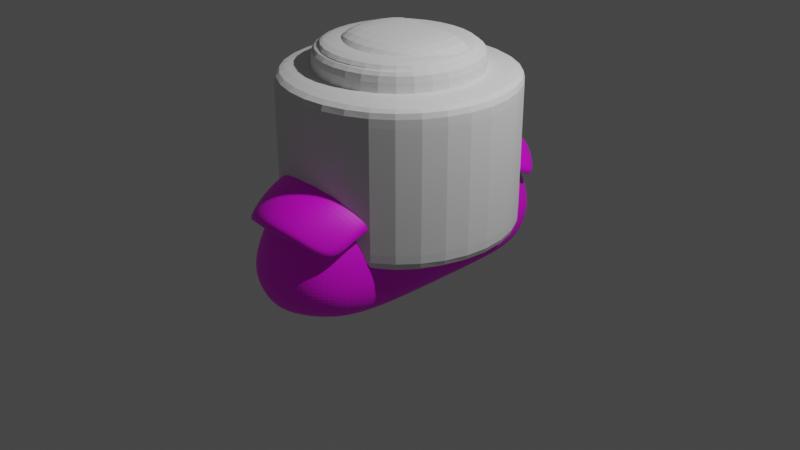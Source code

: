 # Source: SushiSet.blend  (saved by Blender 3.3.6; exported with 4.5.12 LTS)
import bpy
from mathutils import Matrix  # noqa: F401  (used for matrix-valued properties, if any)

bpy.ops.wm.read_factory_settings(use_empty=True)
scene = bpy.context.scene
scene.name = 'Scene'

# ---- collections
col_collection = bpy.data.collections.new('Collection'); scene.collection.children.link(col_collection)
col_nigiri = bpy.data.collections.new('Nigiri'); scene.collection.children.link(col_nigiri)
col_hosomaki = bpy.data.collections.new('Hosomaki'); scene.collection.children.link(col_hosomaki)
col_uramaki = bpy.data.collections.new('Uramaki'); scene.collection.children.link(col_uramaki)

# ---- images (referenced by path relative to the original .blend; pixels are not part of the script)
import os
ASSET_DIR = os.environ.get("B2B_ASSET_DIR", "")  # directory of the original .blend (textures are referenced by path, not embedded)
HERE = os.path.dirname(os.path.abspath(__file__))  # packed textures are extracted next to this script under _unpacked/

def load_image(name, relpath, width, height, colorspace="sRGB"):
    """Load a texture the original file referenced (path relative to the .blend, or extracted next to this script)."""
    p = next((c for c in (os.path.join(HERE, relpath), os.path.join(ASSET_DIR, relpath)) if relpath and os.path.exists(c)), "")
    if p:
        img = bpy.data.images.load(p, check_existing=True)
        img.name = name
    else:  # same state as the original file: an image datablock whose file is absent (Cycles renders it pink)
        img = bpy.data.images.new(name, width, height)
        img.source = "FILE"
        img.filepath = "//" + (relpath or name)
    img.colorspace_settings.name = colorspace
    return img
img_salmon = load_image('Salmon', 'Salmon.png', 1024, 1024, 'sRGB')

# ---- materials (node trees are filled in below, after node groups)
mat_checker = bpy.data.materials.new('Checker')
mat_checker.alpha_threshold = 0.0
mat_checker.use_transparent_shadow = False
mat_checker.roughness = 0.5
mat_checker.line_color = (0.0, 0.0, 0.0, 1.0)

# ---- material node trees
mat_checker.use_nodes = True; mat_checker.node_tree.nodes.clear()
_N = mat_checker.node_tree.nodes; _L = mat_checker.node_tree.links
n0 = _N.new('ShaderNodeBsdfPrincipled'); n0.name = 'Principled BSDF'; n0.location = (10, 300)
n0.distribution = 'GGX'
n0.subsurface_method = 'RANDOM_WALK_SKIN'
n0.inputs[3].default_value = 1.45
n0.inputs[27].default_value = (0.0, 0.0, 0.0, 1.0)
n0.inputs[28].default_value = 1.0
n1 = _N.new('ShaderNodeTexImage'); n1.name = 'Image Texture'; n1.location = (-498, 214)
n1.image = img_salmon
n2 = _N.new('ShaderNodeOutputMaterial'); n2.name = 'Material Output'; n2.location = (282, 325)
_L.new(n0.outputs[0], n2.inputs[0])
_L.new(n1.outputs[0], n0.inputs[0])
n2.is_active_output = True

# ---- world
world_world = bpy.data.worlds.new('World'); scene.world = world_world
world_world.use_nodes = True; world_world.node_tree.nodes.clear()
_N = world_world.node_tree.nodes; _L = world_world.node_tree.links
n0 = _N.new('ShaderNodeOutputWorld'); n0.name = 'World Output'; n0.location = (300, 300)
n1 = _N.new('ShaderNodeBackground'); n1.name = 'Background'; n1.location = (10, 300)
n1.inputs[0].default_value = (0.05088, 0.05088, 0.05088, 1.0)
_L.new(n1.outputs[0], n0.inputs[0])
n0.is_active_output = True
world_world.color = (0.05088, 0.05088, 0.05088)
world_world.use_sun_shadow = False
world_world.sun_shadow_jitter_overblur = 0.0

# ---- cameras
cam_camera = bpy.data.cameras.new('Camera')
cam_camera.clip_end = 100.0
cam_camera.ortho_scale = 7.314

# ---- lights
light_light = bpy.data.lights.new('Light', 'POINT')
light_light.transmission_factor = 0.0
light_light.energy = 1000.0
light_light.shadow_soft_size = 0.1
light_light.shadow_maximum_resolution = 0.006
light_light.use_absolute_resolution = True

# ---- meshes
me_cube = bpy.data.meshes.new('Cube')
me_cube.from_pydata([(0.4918, -1.092, 0.4291), (0.4774, -1.06, -0.4929), (-0.4918, -1.092, 0.4291), (-0.4774, -1.06, -0.4929), (-0.5415, 0.0, -0.4922), (-0.5302, -0.721, -0.5002), (-0.5559, -1.256, -0.4162), (-0.5976, -1.364, -0.178), (-0.5631, -1.273, 0.156), (0.5631, -1.273, 0.156), (0.5976, -1.364, -0.178), (0.5559, -1.256, -0.4162), (0.2955, -1.296, 0.5528), (-1.861e-09, -1.396, 0.609), (-0.2955, -1.296, 0.5528), (0.5819, 0.0, 0.5837), (0.5582, -0.759, 0.5442), (-0.2879, -1.263, -0.5201), (-9.105e-10, -1.366, -0.5338), (0.2879, -1.263, -0.5201), (-0.5582, -0.759, 0.5442), (-0.5862, 0.0, 0.5837), (0.5302, -0.721, -0.5002), (0.5372, 0.0, -0.4922), (0.3225, 0.0, 0.7629), (-0.002124, 0.0, 0.825), (-0.3267, 0.0, 0.7629), (0.3122, -0.8199, 0.7192), (-1.109e-08, -0.8683, 0.7754), (-0.3122, -0.8199, 0.7192), (0.3117, -1.493, -0.4196), (0.3316, -1.645, -0.1391), (0.3148, -1.508, 0.2287), (-1.018e-08, -1.642, -0.4229), (1.3e-08, -1.679, -0.1346), (9.309e-09, -1.652, 0.2756), (-0.3117, -1.493, -0.4196), (-0.3316, -1.645, -0.1391), (-0.3148, -1.508, 0.2287), (-0.6788, -0.7732, -0.404), (-0.7366, -0.8243, -0.1545), (-0.6972, -0.7942, 0.2056), (-0.6967, 0.0, -0.3923), (-0.7587, 0.0, -0.1358), (-0.729, 0.0, 0.2459), (-0.2969, 0.0, -0.5357), (-0.002124, 0.0, -0.5503), (0.2926, 0.0, -0.5357), (-0.294, -0.772, -0.5434), (1.391e-08, -0.8169, -0.5593), (0.294, -0.772, -0.5434), (0.6925, 0.0, -0.3923), (0.7545, 0.0, -0.1358), (0.7248, 0.0, 0.2459), (0.6788, -0.7732, -0.404), (0.7366, -0.8243, -0.1545), (0.6972, -0.7942, 0.2056), (0.4918, 1.092, 0.4291), (0.4774, 1.06, -0.4929), (-0.4918, 1.092, 0.4291), (-0.4774, 1.06, -0.4929), (-0.5302, 0.721, -0.5002), (-0.5559, 1.256, -0.4162), (-0.5976, 1.364, -0.178), (-0.5631, 1.273, 0.156), (0.5631, 1.273, 0.156), (0.5976, 1.364, -0.178), (0.5559, 1.256, -0.4162), (0.2955, 1.296, 0.5528), (-1.861e-09, 1.396, 0.609), (-0.2955, 1.296, 0.5528), (0.5582, 0.759, 0.5442), (-0.2879, 1.263, -0.5201), (-9.105e-10, 1.366, -0.5338), (0.2879, 1.263, -0.5201), (-0.5582, 0.759, 0.5442), (0.5302, 0.721, -0.5002), (0.3122, 0.8199, 0.7192), (-1.109e-08, 0.8683, 0.7754), (-0.3122, 0.8199, 0.7192), (0.3117, 1.493, -0.4196), (0.3316, 1.645, -0.1391), (0.3148, 1.508, 0.2287), (-1.018e-08, 1.642, -0.4229), (1.3e-08, 1.679, -0.1346), (9.309e-09, 1.652, 0.2756), (-0.3117, 1.493, -0.4196), (-0.3316, 1.645, -0.1391), (-0.3148, 1.508, 0.2287), (-0.6788, 0.7732, -0.404), (-0.7366, 0.8243, -0.1545), (-0.6972, 0.7942, 0.2056), (-0.294, 0.772, -0.5434), (1.391e-08, 0.8169, -0.5593), (0.294, 0.772, -0.5434), (0.6788, 0.7732, -0.404), (0.7366, 0.8243, -0.1545), (0.6972, 0.7942, 0.2056)], [], [(24, 25, 28, 27), (25, 26, 29, 28), (26, 21, 20, 29), (29, 20, 2, 14), (28, 29, 14, 13), (27, 28, 13, 12), (16, 27, 12, 0), (15, 24, 27, 16), (30, 31, 34, 33), (31, 32, 35, 34), (33, 34, 37, 36), (34, 35, 38, 37), (1, 11, 30, 19), (11, 10, 31, 30), (10, 9, 32, 31), (9, 0, 12, 32), (32, 12, 13, 35), (35, 13, 14, 38), (38, 14, 2, 8), (37, 38, 8, 7), (36, 37, 7, 6), (17, 36, 6, 3), (18, 33, 36, 17), (19, 30, 33, 18), (39, 40, 43, 42), (40, 41, 44, 43), (3, 6, 39, 5), (6, 7, 40, 39), (7, 8, 41, 40), (8, 2, 20, 41), (41, 20, 21, 44), (5, 39, 42, 4), (45, 46, 49, 48), (46, 47, 50, 49), (47, 23, 22, 50), (50, 22, 1, 19), (49, 50, 19, 18), (48, 49, 18, 17), (5, 48, 17, 3), (4, 45, 48, 5), (51, 52, 55, 54), (52, 53, 56, 55), (53, 15, 16, 56), (56, 16, 0, 9), (55, 56, 9, 10), (54, 55, 10, 11), (22, 54, 11, 1), (23, 51, 54, 22), (24, 77, 78, 25), (25, 78, 79, 26), (26, 79, 75, 21), (79, 70, 59, 75), (78, 69, 70, 79), (77, 68, 69, 78), (71, 57, 68, 77), (15, 71, 77, 24), (80, 83, 84, 81), (81, 84, 85, 82), (83, 86, 87, 84), (84, 87, 88, 85), (58, 74, 80, 67), (67, 80, 81, 66), (66, 81, 82, 65), (65, 82, 68, 57), (82, 85, 69, 68), (85, 88, 70, 69), (88, 64, 59, 70), (87, 63, 64, 88), (86, 62, 63, 87), (72, 60, 62, 86), (73, 72, 86, 83), (74, 73, 83, 80), (89, 42, 43, 90), (90, 43, 44, 91), (60, 61, 89, 62), (62, 89, 90, 63), (63, 90, 91, 64), (64, 91, 75, 59), (91, 44, 21, 75), (61, 4, 42, 89), (45, 92, 93, 46), (46, 93, 94, 47), (47, 94, 76, 23), (94, 74, 58, 76), (93, 73, 74, 94), (92, 72, 73, 93), (61, 60, 72, 92), (4, 61, 92, 45), (51, 95, 96, 52), (52, 96, 97, 53), (53, 97, 71, 15), (97, 65, 57, 71), (96, 66, 65, 97), (95, 67, 66, 96), (76, 58, 67, 95), (23, 76, 95, 51)])
_uv = me_cube.uv_layers.new(name='UVMap')
_uv.uv.foreach_set('vector', [0.6875, 0.625, 0.75, 0.625, 0.75, 0.6875, 0.6875, 0.6875, 0.75, 0.625, 0.8125, 0.625, 0.8125, 0.6875, 0.75, 0.6875, 0.8125, 0.625, 0.875, 0.625, 0.875, 0.6875, 0.8125, 0.6875, 0.8125, 0.6875, 0.875, 0.6875, 0.875, 0.75, 0.8125, 0.75, 0.75, 0.6875, 0.8125, 0.6875, 0.8125, 0.75, 0.75, 0.75, 0.6875, 0.6875, 0.75, 0.6875, 0.75, 0.75, 0.6875, 0.75, 0.625, 0.6875, 0.6875, 0.6875, 0.6875, 0.75, 0.625, 0.75, 0.625, 0.625, 0.6875, 0.625, 0.6875, 0.6875, 0.625, 0.6875, 0.4375, 0.8125, 0.5, 0.8125, 0.5, 0.875, 0.4375, 0.875, 0.5, 0.8125, 0.5625, 0.8125, 0.5625, 0.875, 0.5, 0.875, 0.4375, 0.875, 0.5, 0.875, 0.5, 0.9375, 0.4375, 0.9375, 0.5, 0.875, 0.5625, 0.875, 0.5625, 0.9375, 0.5, 0.9375, 0.375, 0.75, 0.4375, 0.75, 0.4375, 0.8125, 0.375, 0.8125, 0.4375, 0.75, 0.5, 0.75, 0.5, 0.8125, 0.4375, 0.8125, 0.5, 0.75, 0.5625, 0.75, 0.5625, 0.8125, 0.5, 0.8125, 0.5625, 0.75, 0.625, 0.75, 0.625, 0.8125, 0.5625, 0.8125, 0.5625, 0.8125, 0.625, 0.8125, 0.625, 0.875, 0.5625, 0.875, 0.5625, 0.875, 0.625, 0.875, 0.625, 0.9375, 0.5625, 0.9375, 0.5625, 0.9375, 0.625, 0.9375, 0.625, 1.0, 0.5625, 1.0, 0.5, 0.9375, 0.5625, 0.9375, 0.5625, 1.0, 0.5, 1.0, 0.4375, 0.9375, 0.5, 0.9375, 0.5, 1.0, 0.4375, 1.0, 0.375, 0.9375, 0.4375, 0.9375, 0.4375, 1.0, 0.375, 1.0, 0.375, 0.875, 0.4375, 0.875, 0.4375, 0.9375, 0.375, 0.9375, 0.375, 0.8125, 0.4375, 0.8125, 0.4375, 0.875, 0.375, 0.875, 0.4375, 0.0625, 0.5, 0.0625, 0.5, 0.125, 0.4375, 0.125, 0.5, 0.0625, 0.5625, 0.0625, 0.5625, 0.125, 0.5, 0.125, 0.375, 0.0, 0.4375, 0.0, 0.4375, 0.0625, 0.375, 0.0625, 0.4375, 0.0, 0.5, 0.0, 0.5, 0.0625, 0.4375, 0.0625, 0.5, 0.0, 0.5625, 0.0, 0.5625, 0.0625, 0.5, 0.0625, 0.5625, 0.0, 0.625, 0.0, 0.625, 0.0625, 0.5625, 0.0625, 0.5625, 0.0625, 0.625, 0.0625, 0.625, 0.125, 0.5625, 0.125, 0.375, 0.0625, 0.4375, 0.0625, 0.4375, 0.125, 0.375, 0.125, 0.1875, 0.625, 0.25, 0.625, 0.25, 0.6875, 0.1875, 0.6875, 0.25, 0.625, 0.3125, 0.625, 0.3125, 0.6875, 0.25, 0.6875, 0.3125, 0.625, 0.375, 0.625, 0.375, 0.6875, 0.3125, 0.6875, 0.3125, 0.6875, 0.375, 0.6875, 0.375, 0.75, 0.3125, 0.75, 0.25, 0.6875, 0.3125, 0.6875, 0.3125, 0.75, 0.25, 0.75, 0.1875, 0.6875, 0.25, 0.6875, 0.25, 0.75, 0.1875, 0.75, 0.125, 0.6875, 0.1875, 0.6875, 0.1875, 0.75, 0.125, 0.75, 0.125, 0.625, 0.1875, 0.625, 0.1875, 0.6875, 0.125, 0.6875, 0.4375, 0.625, 0.5, 0.625, 0.5, 0.6875, 0.4375, 0.6875, 0.5, 0.625, 0.5625, 0.625, 0.5625, 0.6875, 0.5, 0.6875, 0.5625, 0.625, 0.625, 0.625, 0.625, 0.6875, 0.5625, 0.6875, 0.5625, 0.6875, 0.625, 0.6875, 0.625, 0.75, 0.5625, 0.75, 0.5, 0.6875, 0.5625, 0.6875, 0.5625, 0.75, 0.5, 0.75, 0.4375, 0.6875, 0.5, 0.6875, 0.5, 0.75, 0.4375, 0.75, 0.375, 0.6875, 0.4375, 0.6875, 0.4375, 0.75, 0.375, 0.75, 0.375, 0.625, 0.4375, 0.625, 0.4375, 0.6875, 0.375, 0.6875, 0.6875, 0.625, 0.6875, 0.6875, 0.75, 0.6875, 0.75, 0.625, 0.75, 0.625, 0.75, 0.6875, 0.8125, 0.6875, 0.8125, 0.625, 0.8125, 0.625, 0.8125, 0.6875, 0.875, 0.6875, 0.875, 0.625, 0.8125, 0.6875, 0.8125, 0.75, 0.875, 0.75, 0.875, 0.6875, 0.75, 0.6875, 0.75, 0.75, 0.8125, 0.75, 0.8125, 0.6875, 0.6875, 0.6875, 0.6875, 0.75, 0.75, 0.75, 0.75, 0.6875, 0.625, 0.6875, 0.625, 0.75, 0.6875, 0.75, 0.6875, 0.6875, 0.625, 0.625, 0.625, 0.6875, 0.6875, 0.6875, 0.6875, 0.625, 0.4375, 0.8125, 0.4375, 0.875, 0.5, 0.875, 0.5, 0.8125, 0.5, 0.8125, 0.5, 0.875, 0.5625, 0.875, 0.5625, 0.8125, 0.4375, 0.875, 0.4375, 0.9375, 0.5, 0.9375, 0.5, 0.875, 0.5, 0.875, 0.5, 0.9375, 0.5625, 0.9375, 0.5625, 0.875, 0.375, 0.75, 0.375, 0.8125, 0.4375, 0.8125, 0.4375, 0.75, 0.4375, 0.75, 0.4375, 0.8125, 0.5, 0.8125, 0.5, 0.75, 0.5, 0.75, 0.5, 0.8125, 0.5625, 0.8125, 0.5625, 0.75, 0.5625, 0.75, 0.5625, 0.8125, 0.625, 0.8125, 0.625, 0.75, 0.5625, 0.8125, 0.5625, 0.875, 0.625, 0.875, 0.625, 0.8125, 0.5625, 0.875, 0.5625, 0.9375, 0.625, 0.9375, 0.625, 0.875, 0.5625, 0.9375, 0.5625, 1.0, 0.625, 1.0, 0.625, 0.9375, 0.5, 0.9375, 0.5, 1.0, 0.5625, 1.0, 0.5625, 0.9375, 0.4375, 0.9375, 0.4375, 1.0, 0.5, 1.0, 0.5, 0.9375, 0.375, 0.9375, 0.375, 1.0, 0.4375, 1.0, 0.4375, 0.9375, 0.375, 0.875, 0.375, 0.9375, 0.4375, 0.9375, 0.4375, 0.875, 0.375, 0.8125, 0.375, 0.875, 0.4375, 0.875, 0.4375, 0.8125, 0.4375, 0.0625, 0.4375, 0.125, 0.5, 0.125, 0.5, 0.0625, 0.5, 0.0625, 0.5, 0.125, 0.5625, 0.125, 0.5625, 0.0625, 0.375, 0.0, 0.375, 0.0625, 0.4375, 0.0625, 0.4375, 0.0, 0.4375, 0.0, 0.4375, 0.0625, 0.5, 0.0625, 0.5, 0.0, 0.5, 0.0, 0.5, 0.0625, 0.5625, 0.0625, 0.5625, 0.0, 0.5625, 0.0, 0.5625, 0.0625, 0.625, 0.0625, 0.625, 0.0, 0.5625, 0.0625, 0.5625, 0.125, 0.625, 0.125, 0.625, 0.0625, 0.375, 0.0625, 0.375, 0.125, 0.4375, 0.125, 0.4375, 0.0625, 0.1875, 0.625, 0.1875, 0.6875, 0.25, 0.6875, 0.25, 0.625, 0.25, 0.625, 0.25, 0.6875, 0.3125, 0.6875, 0.3125, 0.625, 0.3125, 0.625, 0.3125, 0.6875, 0.375, 0.6875, 0.375, 0.625, 0.3125, 0.6875, 0.3125, 0.75, 0.375, 0.75, 0.375, 0.6875, 0.25, 0.6875, 0.25, 0.75, 0.3125, 0.75, 0.3125, 0.6875, 0.1875, 0.6875, 0.1875, 0.75, 0.25, 0.75, 0.25, 0.6875, 0.125, 0.6875, 0.125, 0.75, 0.1875, 0.75, 0.1875, 0.6875, 0.125, 0.625, 0.125, 0.6875, 0.1875, 0.6875, 0.1875, 0.625, 0.4375, 0.625, 0.4375, 0.6875, 0.5, 0.6875, 0.5, 0.625, 0.5, 0.625, 0.5, 0.6875, 0.5625, 0.6875, 0.5625, 0.625, 0.5625, 0.625, 0.5625, 0.6875, 0.625, 0.6875, 0.625, 0.625, 0.5625, 0.6875, 0.5625, 0.75, 0.625, 0.75, 0.625, 0.6875, 0.5, 0.6875, 0.5, 0.75, 0.5625, 0.75, 0.5625, 0.6875, 0.4375, 0.6875, 0.4375, 0.75, 0.5, 0.75, 0.5, 0.6875, 0.375, 0.6875, 0.375, 0.75, 0.4375, 0.75, 0.4375, 0.6875, 0.375, 0.625, 0.375, 0.6875, 0.4375, 0.6875, 0.4375, 0.625])
me_cube.materials.append(mat_checker)
me_cube.use_mirror_vertex_groups = False
me_cube.update()
me_cube_001 = bpy.data.meshes.new('Cube.001')
me_cube_001.from_pydata([(0.6845, 0.0, 0.4933), (-0.6899, 0.0, 0.4933), (0.3792, 0.0, 0.7571), (-0.002702, 0.0, 0.8192), (-0.3846, 0.0, 0.7571), (0.5817, 1.365, 0.1675), (-0.5755, 1.365, 0.1675), (0.3507, 1.569, 0.3757), (0.003092, 1.67, 0.4319), (-0.3446, 1.569, 0.3757), (0.6565, 0.759, 0.4539), (-0.6569, 0.759, 0.4539), (0.3671, 0.8199, 0.7134), (-0.000203, 0.8683, 0.7696), (-0.3675, 0.8199, 0.7134), (0.6845, 0.0, 0.63), (-0.6899, 0.0, 0.63), (0.3793, 0.0, 0.8937), (-0.002691, 0.0, 0.9559), (-0.3846, 0.0, 0.8937), (0.5817, 1.365, 0.3041), (0.3508, 1.569, 0.5123), (0.003103, 1.67, 0.5685), (-0.3445, 1.569, 0.5123), (-0.5755, 1.365, 0.3041), (0.6565, 0.759, 0.5905), (-0.6569, 0.759, 0.5905), (0.3671, 0.8199, 0.85), (-0.0001916, 0.8683, 0.9062), (-0.3675, 0.8199, 0.85), (-0.3512, 1.594, 0.4444), (0.003104, 1.696, 0.5017), (-0.5866, 1.386, 0.2339), (0.6691, 0.7735, 0.5225), (0.6976, 0.0, 0.5627), (0.5928, 1.386, 0.2339), (-0.6694, 0.7735, 0.5225), (-0.703, 0.0, 0.5627), (0.3574, 1.594, 0.4444), (0.6272, 1.108, 0.3735), (-0.6222, 1.108, 0.3735), (-0.359, 1.278, 0.5667), (0.006067, 1.623, 0.416), (0.3676, 1.535, 0.3817), (0.6272, 1.146, 0.5064), (-0.6222, 1.146, 0.5064), (-0.359, 1.316, 0.6996), (0.002522, 1.404, 0.7338), (0.364, 1.316, 0.6996), (-0.6341, 1.144, 0.4343), (0.6391, 1.144, 0.4343), (0.5817, -1.365, 0.1675), (-0.5755, -1.365, 0.1675), (0.3507, -1.569, 0.3757), (0.003092, -1.67, 0.4319), (-0.3446, -1.569, 0.3757), (0.6565, -0.759, 0.4539), (-0.6569, -0.759, 0.4539), (0.3671, -0.8199, 0.7134), (-0.000203, -0.8683, 0.7696), (-0.3675, -0.8199, 0.7134), (0.5817, -1.365, 0.3041), (0.3508, -1.569, 0.5123), (0.003103, -1.67, 0.5685), (-0.3445, -1.569, 0.5123), (-0.5755, -1.365, 0.3041), (0.6565, -0.759, 0.5905), (-0.6569, -0.759, 0.5905), (0.3671, -0.8199, 0.85), (-0.0001916, -0.8683, 0.9062), (-0.3675, -0.8199, 0.85), (-0.3512, -1.594, 0.4444), (0.003104, -1.696, 0.5017), (-0.5866, -1.386, 0.2339), (0.6691, -0.7735, 0.5225), (0.5928, -1.386, 0.2339), (-0.6694, -0.7735, 0.5225), (0.3574, -1.594, 0.4444), (0.6272, -1.108, 0.3735), (-0.6222, -1.108, 0.3735), (-0.359, -1.278, 0.5667), (0.006067, -1.623, 0.416), (0.3676, -1.535, 0.3817), (0.6272, -1.146, 0.5064), (-0.6222, -1.146, 0.5064), (-0.359, -1.316, 0.6996), (0.002522, -1.404, 0.7338), (0.364, -1.316, 0.6996), (-0.6341, -1.144, 0.4343), (0.6391, -1.144, 0.4343)], [], [(2, 3, 13, 12), (3, 4, 14, 13), (4, 1, 11, 14), (41, 40, 6, 9), (42, 41, 9, 8), (43, 42, 8, 7), (39, 43, 7, 5), (0, 2, 12, 10), (17, 27, 28, 18), (18, 28, 29, 19), (19, 29, 26, 16), (46, 23, 24, 45), (47, 22, 23, 46), (48, 21, 22, 47), (44, 20, 21, 48), (15, 25, 27, 17), (31, 30, 23, 22), (30, 32, 24, 23), (34, 33, 25, 15), (50, 35, 20, 44), (49, 36, 26, 45), (36, 37, 16, 26), (35, 38, 21, 20), (38, 31, 22, 21), (7, 8, 31, 38), (5, 7, 38, 35), (11, 1, 37, 36), (40, 11, 36, 49), (39, 5, 35, 50), (0, 10, 33, 34), (9, 6, 32, 30), (8, 9, 30, 31), (10, 39, 50, 33), (6, 40, 49, 32), (32, 49, 45, 24), (33, 50, 44, 25), (25, 44, 48, 27), (27, 48, 47, 28), (28, 47, 46, 29), (29, 46, 45, 26), (10, 12, 43, 39), (12, 13, 42, 43), (13, 14, 41, 42), (14, 11, 40, 41), (2, 58, 59, 3), (3, 59, 60, 4), (4, 60, 57, 1), (80, 55, 52, 79), (81, 54, 55, 80), (82, 53, 54, 81), (78, 51, 53, 82), (0, 56, 58, 2), (17, 18, 69, 68), (18, 19, 70, 69), (19, 16, 67, 70), (85, 84, 65, 64), (86, 85, 64, 63), (87, 86, 63, 62), (83, 87, 62, 61), (15, 17, 68, 66), (72, 63, 64, 71), (71, 64, 65, 73), (34, 15, 66, 74), (89, 83, 61, 75), (88, 84, 67, 76), (76, 67, 16, 37), (75, 61, 62, 77), (77, 62, 63, 72), (53, 77, 72, 54), (51, 75, 77, 53), (57, 76, 37, 1), (79, 88, 76, 57), (78, 89, 75, 51), (0, 34, 74, 56), (55, 71, 73, 52), (54, 72, 71, 55), (56, 74, 89, 78), (52, 73, 88, 79), (73, 65, 84, 88), (74, 66, 83, 89), (66, 68, 87, 83), (68, 69, 86, 87), (69, 70, 85, 86), (70, 67, 84, 85), (56, 78, 82, 58), (58, 82, 81, 59), (59, 81, 80, 60), (60, 80, 79, 57)])
_uv = me_cube_001.uv_layers.new(name='UVMap')
_uv.uv.foreach_set('vector', [0.8683, 0.4967, 0.7657, 0.4973, 0.7653, 0.2739, 0.8614, 0.2845, 0.7657, 0.4973, 0.6636, 0.4978, 0.6696, 0.2844, 0.7653, 0.2739, 0.6636, 0.4978, 0.5557, 0.4984, 0.5636, 0.2884, 0.6696, 0.2844, 0.6693, 0.1583, 0.5711, 0.1861, 0.56, 0.09082, 0.6634, 0.06229, 0.7651, 0.1465, 0.6693, 0.1583, 0.6634, 0.06229, 0.7665, 0.03128, 0.8674, 0.1537, 0.7651, 0.1465, 0.7665, 0.03128, 0.8689, 0.06015, 0.9581, 0.1847, 0.8674, 0.1537, 0.8689, 0.06015, 0.9703, 0.09078, 0.976, 0.4962, 0.8683, 0.4967, 0.8614, 0.2845, 0.9667, 0.2867, 0.374, 0.4993, 0.3667, 0.7048, 0.2765, 0.7132, 0.2744, 0.5001, 0.2744, 0.5001, 0.2765, 0.7132, 0.1862, 0.7061, 0.1747, 0.5009, 0.1747, 0.5009, 0.1862, 0.7061, 0.08375, 0.7086, 0.06704, 0.5017, 0.1937, 0.8289, 0.1961, 0.903, 0.1014, 0.8951, 0.1036, 0.8141, 0.278, 0.8425, 0.2786, 0.9118, 0.1961, 0.903, 0.1937, 0.8289, 0.3619, 0.8277, 0.3609, 0.9017, 0.2786, 0.9118, 0.278, 0.8425, 0.4516, 0.8115, 0.4553, 0.8922, 0.3609, 0.9017, 0.3619, 0.8277, 0.4819, 0.4984, 0.4691, 0.7058, 0.3667, 0.7048, 0.374, 0.4993, 0.2788, 0.9292, 0.1897, 0.9201, 0.1961, 0.903, 0.2786, 0.9118, 0.1897, 0.9201, 0.08959, 0.9118, 0.1014, 0.8951, 0.1961, 0.903, 0.5012, 0.4983, 0.4871, 0.7145, 0.4691, 0.7058, 0.4819, 0.4984, 0.4688, 0.8214, 0.4674, 0.9087, 0.4553, 0.8922, 0.4516, 0.8115, 0.08653, 0.8243, 0.06595, 0.7176, 0.08375, 0.7086, 0.1036, 0.8141, 0.06595, 0.7176, 0.04774, 0.5019, 0.06704, 0.5017, 0.08375, 0.7086, 0.4674, 0.9087, 0.3676, 0.9187, 0.3609, 0.9017, 0.4553, 0.8922, 0.3676, 0.9187, 0.2788, 0.9292, 0.2786, 0.9118, 0.3609, 0.9017, 0.3788, 0.9348, 0.2789, 0.9495, 0.2788, 0.9292, 0.3676, 0.9187, 0.4848, 0.922, 0.3788, 0.9348, 0.3676, 0.9187, 0.4674, 0.9087, 0.0456, 0.7193, 0.02783, 0.502, 0.04774, 0.5019, 0.06595, 0.7176, 0.06531, 0.8256, 0.0456, 0.7193, 0.06595, 0.7176, 0.08653, 0.8243, 0.49, 0.8222, 0.4848, 0.922, 0.4674, 0.9087, 0.4688, 0.8214, 0.5211, 0.4981, 0.5075, 0.7158, 0.4871, 0.7145, 0.5012, 0.4983, 0.1788, 0.9364, 0.07248, 0.9254, 0.08959, 0.9118, 0.1897, 0.9201, 0.2789, 0.9495, 0.1788, 0.9364, 0.1897, 0.9201, 0.2788, 0.9292, 0.5075, 0.7158, 0.49, 0.8222, 0.4688, 0.8214, 0.4871, 0.7145, 0.07248, 0.9254, 0.06531, 0.8256, 0.08653, 0.8243, 0.08959, 0.9118, 0.08959, 0.9118, 0.08653, 0.8243, 0.1036, 0.8141, 0.1014, 0.8951, 0.4871, 0.7145, 0.4688, 0.8214, 0.4516, 0.8115, 0.4691, 0.7058, 0.4691, 0.7058, 0.4516, 0.8115, 0.3619, 0.8277, 0.3667, 0.7048, 0.3667, 0.7048, 0.3619, 0.8277, 0.278, 0.8425, 0.2765, 0.7132, 0.2765, 0.7132, 0.278, 0.8425, 0.1937, 0.8289, 0.1862, 0.7061, 0.1862, 0.7061, 0.1937, 0.8289, 0.1036, 0.8141, 0.08375, 0.7086, 0.9667, 0.2867, 0.8614, 0.2845, 0.8674, 0.1537, 0.9581, 0.1847, 0.8614, 0.2845, 0.7653, 0.2739, 0.7651, 0.1465, 0.8674, 0.1537, 0.7653, 0.2739, 0.6696, 0.2844, 0.6693, 0.1583, 0.7651, 0.1465, 0.6696, 0.2844, 0.5636, 0.2884, 0.5711, 0.1861, 0.6693, 0.1583, 0.8683, 0.4967, 0.8636, 0.7091, 0.7677, 0.7207, 0.7657, 0.4973, 0.7657, 0.4973, 0.7677, 0.7207, 0.6719, 0.7111, 0.6636, 0.4978, 0.6636, 0.4978, 0.6719, 0.7111, 0.5658, 0.7083, 0.5557, 0.4984, 0.6728, 0.8373, 0.6679, 0.9333, 0.5642, 0.9059, 0.5743, 0.8105, 0.7711, 0.8468, 0.7714, 0.9633, 0.6679, 0.9333, 0.6728, 0.8373, 0.8706, 0.8398, 0.8735, 0.9333, 0.7714, 0.9633, 0.7711, 0.8468, 0.9613, 0.8078, 0.9745, 0.9016, 0.8735, 0.9333, 0.8706, 0.8398, 0.976, 0.4962, 0.9689, 0.7058, 0.8636, 0.7091, 0.8683, 0.4967, 0.374, 0.4993, 0.2744, 0.5001, 0.2731, 0.287, 0.3634, 0.2939, 0.2744, 0.5001, 0.1747, 0.5009, 0.1829, 0.2955, 0.2731, 0.287, 0.1747, 0.5009, 0.06704, 0.5017, 0.08046, 0.2946, 0.1829, 0.2955, 0.1885, 0.1726, 0.09866, 0.1888, 0.09517, 0.1079, 0.1897, 0.09842, 0.2725, 0.1576, 0.1885, 0.1726, 0.1897, 0.09842, 0.2721, 0.08828, 0.3567, 0.1711, 0.2725, 0.1576, 0.2721, 0.08828, 0.3545, 0.09709, 0.4466, 0.1859, 0.3567, 0.1711, 0.3545, 0.09709, 0.4491, 0.1051, 0.4819, 0.4984, 0.374, 0.4993, 0.3634, 0.2939, 0.4658, 0.2912, 0.2719, 0.07089, 0.2721, 0.08828, 0.1897, 0.09842, 0.183, 0.08148, 0.183, 0.08148, 0.1897, 0.09842, 0.09517, 0.1079, 0.08306, 0.09133, 0.5012, 0.4983, 0.4819, 0.4984, 0.4658, 0.2912, 0.4837, 0.2822, 0.4637, 0.1757, 0.4466, 0.1859, 0.4491, 0.1051, 0.4609, 0.0884, 0.08139, 0.1789, 0.09866, 0.1888, 0.08046, 0.2946, 0.06251, 0.2859, 0.06251, 0.2859, 0.08046, 0.2946, 0.06704, 0.5017, 0.04774, 0.5019, 0.4609, 0.0884, 0.4491, 0.1051, 0.3545, 0.09709, 0.3609, 0.08005, 0.3609, 0.08005, 0.3545, 0.09709, 0.2721, 0.08828, 0.2719, 0.07089, 0.3718, 0.06371, 0.3609, 0.08005, 0.2719, 0.07089, 0.2718, 0.05066, 0.478, 0.07487, 0.4609, 0.0884, 0.3609, 0.08005, 0.3718, 0.06371, 0.04214, 0.2845, 0.06251, 0.2859, 0.04774, 0.5019, 0.02783, 0.502, 0.06016, 0.1779, 0.08139, 0.1789, 0.06251, 0.2859, 0.04214, 0.2845, 0.4849, 0.1745, 0.4637, 0.1757, 0.4609, 0.0884, 0.478, 0.07487, 0.5211, 0.4981, 0.5012, 0.4983, 0.4837, 0.2822, 0.504, 0.2806, 0.1719, 0.06529, 0.183, 0.08148, 0.08306, 0.09133, 0.06574, 0.07803, 0.2718, 0.05066, 0.2719, 0.07089, 0.183, 0.08148, 0.1719, 0.06529, 0.504, 0.2806, 0.4837, 0.2822, 0.4637, 0.1757, 0.4849, 0.1745, 0.06574, 0.07803, 0.08306, 0.09133, 0.08139, 0.1789, 0.06016, 0.1779, 0.08306, 0.09133, 0.09517, 0.1079, 0.09866, 0.1888, 0.08139, 0.1789, 0.4837, 0.2822, 0.4658, 0.2912, 0.4466, 0.1859, 0.4637, 0.1757, 0.4658, 0.2912, 0.3634, 0.2939, 0.3567, 0.1711, 0.4466, 0.1859, 0.3634, 0.2939, 0.2731, 0.287, 0.2725, 0.1576, 0.3567, 0.1711, 0.2731, 0.287, 0.1829, 0.2955, 0.1885, 0.1726, 0.2725, 0.1576, 0.1829, 0.2955, 0.08046, 0.2946, 0.09866, 0.1888, 0.1885, 0.1726, 0.9689, 0.7058, 0.9613, 0.8078, 0.8706, 0.8398, 0.8636, 0.7091, 0.8636, 0.7091, 0.8706, 0.8398, 0.7711, 0.8468, 0.7677, 0.7207, 0.7677, 0.7207, 0.7711, 0.8468, 0.6728, 0.8373, 0.6719, 0.7111, 0.6719, 0.7111, 0.6728, 0.8373, 0.5743, 0.8105, 0.5658, 0.7083])
me_cube_001.materials.append(mat_checker)
me_cube_001.use_mirror_vertex_groups = False
me_cube_001.update()
me_cylinder_002 = bpy.data.meshes.new('Cylinder.002')
me_cylinder_002.from_pydata([(0.0, 0.8655, 0.0), (0.0, 0.8655, 1.634), (0.612, 0.612, 0.0), (0.612, 0.612, 1.634), (0.8655, 0.0, 0.0), (0.8655, 0.0, 1.634), (0.612, -0.612, 0.0), (0.612, -0.612, 1.634), (0.0, -0.8655, 0.0), (0.0, -0.8655, 1.634), (-0.612, -0.612, 0.0), (-0.612, -0.612, 1.634), (-0.8655, 0.0, 0.0), (-0.8655, 0.0, 1.634), (-0.612, 0.612, 0.0), (-0.612, 0.612, 1.634), (0.0, 0.0, 1.634), (-2.063e-07, 0.0, 0.0), (0.0, 0.8655, 1.541), (0.612, 0.612, 1.541), (0.8655, 0.0, 1.541), (0.612, -0.612, 1.541), (0.0, -0.8655, 1.541), (-0.612, -0.612, 1.541), (-0.8655, 0.0, 1.541), (-0.612, 0.612, 1.541), (0.612, 0.612, 0.0919), (0.8655, 0.0, 0.0919), (0.612, -0.612, 0.0919), (0.0, -0.8655, 0.0919), (-0.612, -0.612, 0.0919), (-0.8655, 0.0, 0.0919), (-0.612, 0.612, 0.0919), (0.0, 0.8655, 0.0919), (0.0, 0.8655, 0.8165), (0.612, 0.612, 0.8165), (0.8655, 0.0, 0.8165), (0.612, -0.612, 0.8165), (0.0, -0.8655, 0.8165), (-0.612, -0.612, 0.8165), (-0.8655, 0.0, 0.8165), (-0.612, 0.612, 0.8165)], [], [(18, 1, 3, 19), (19, 3, 5, 20), (20, 5, 7, 21), (21, 7, 9, 22), (22, 9, 11, 23), (23, 11, 13, 24), (3, 1, 16, 5), (24, 13, 15, 25), (25, 15, 1, 18), (0, 17, 12, 14), (9, 16, 13, 11), (13, 16, 1, 15), (5, 16, 9, 7), (12, 17, 8, 10), (8, 17, 4, 6), (17, 0, 2, 4), (41, 25, 18, 34), (40, 24, 25, 41), (39, 23, 24, 40), (38, 22, 23, 39), (37, 21, 22, 38), (36, 20, 21, 37), (35, 19, 20, 36), (34, 18, 19, 35), (0, 33, 26, 2), (2, 26, 27, 4), (4, 27, 28, 6), (6, 28, 29, 8), (8, 29, 30, 10), (10, 30, 31, 12), (12, 31, 32, 14), (14, 32, 33, 0), (33, 34, 35, 26), (26, 35, 36, 27), (27, 36, 37, 28), (28, 37, 38, 29), (29, 38, 39, 30), (30, 39, 40, 31), (31, 40, 41, 32), (32, 41, 34, 33)])
_uv = me_cylinder_002.uv_layers.new(name='UVMap')
_uv.uv.foreach_set('vector', [1.0, 0.9716, 1.0, 1.0, 0.875, 1.0, 0.875, 0.9716, 0.875, 0.9716, 0.875, 1.0, 0.75, 1.0, 0.75, 0.9716, 0.75, 0.9716, 0.75, 1.0, 0.625, 1.0, 0.625, 0.9716, 0.625, 0.9716, 0.625, 1.0, 0.5, 1.0, 0.5, 0.9716, 0.5, 0.9716, 0.5, 1.0, 0.375, 1.0, 0.375, 0.9716, 0.375, 0.9716, 0.375, 1.0, 0.25, 1.0, 0.25, 0.9716, 0.4197, 0.4197, 0.25, 0.49, 0.25, 0.25, 0.49, 0.25, 0.25, 0.9716, 0.25, 1.0, 0.125, 1.0, 0.125, 0.9716, 0.125, 0.9716, 0.125, 1.0, 0.0, 1.0, 0.0, 0.9716, 0.75, 0.49, 0.75, 0.25, 0.51, 0.25, 0.5803, 0.4197, 0.25, 0.01, 0.25, 0.25, 0.01, 0.25, 0.08029, 0.08029, 0.01, 0.25, 0.25, 0.25, 0.25, 0.49, 0.08029, 0.4197, 0.49, 0.25, 0.25, 0.25, 0.25, 0.01, 0.4197, 0.08029, 0.51, 0.25, 0.75, 0.25, 0.75, 0.01, 0.5803, 0.08029, 0.75, 0.01, 0.75, 0.25, 0.99, 0.25, 0.9197, 0.08029, 0.75, 0.25, 0.75, 0.49, 0.9197, 0.4197, 0.99, 0.25, 0.125, 0.7499, 0.125, 0.9716, 0.0, 0.9716, 0.0, 0.7499, 0.25, 0.7499, 0.25, 0.9716, 0.125, 0.9716, 0.125, 0.7499, 0.375, 0.7499, 0.375, 0.9716, 0.25, 0.9716, 0.25, 0.7499, 0.5, 0.7499, 0.5, 0.9716, 0.375, 0.9716, 0.375, 0.7499, 0.625, 0.7499, 0.625, 0.9716, 0.5, 0.9716, 0.5, 0.7499, 0.75, 0.7499, 0.75, 0.9716, 0.625, 0.9716, 0.625, 0.7499, 0.875, 0.7499, 0.875, 0.9716, 0.75, 0.9716, 0.75, 0.7499, 1.0, 0.7499, 1.0, 0.9716, 0.875, 0.9716, 0.875, 0.7499, 1.0, 0.5, 1.0, 0.5281, 0.875, 0.5281, 0.875, 0.5, 0.875, 0.5, 0.875, 0.5281, 0.75, 0.5281, 0.75, 0.5, 0.75, 0.5, 0.75, 0.5281, 0.625, 0.5281, 0.625, 0.5, 0.625, 0.5, 0.625, 0.5281, 0.5, 0.5281, 0.5, 0.5, 0.5, 0.5, 0.5, 0.5281, 0.375, 0.5281, 0.375, 0.5, 0.375, 0.5, 0.375, 0.5281, 0.25, 0.5281, 0.25, 0.5, 0.25, 0.5, 0.25, 0.5281, 0.125, 0.5281, 0.125, 0.5, 0.125, 0.5, 0.125, 0.5281, 0.0, 0.5281, 0.0, 0.5, 1.0, 0.5281, 1.0, 0.7499, 0.875, 0.7499, 0.875, 0.5281, 0.875, 0.5281, 0.875, 0.7499, 0.75, 0.7499, 0.75, 0.5281, 0.75, 0.5281, 0.75, 0.7499, 0.625, 0.7499, 0.625, 0.5281, 0.625, 0.5281, 0.625, 0.7499, 0.5, 0.7499, 0.5, 0.5281, 0.5, 0.5281, 0.5, 0.7499, 0.375, 0.7499, 0.375, 0.5281, 0.375, 0.5281, 0.375, 0.7499, 0.25, 0.7499, 0.25, 0.5281, 0.25, 0.5281, 0.25, 0.7499, 0.125, 0.7499, 0.125, 0.5281, 0.125, 0.5281, 0.125, 0.7499, 0.0, 0.7499, 0.0, 0.5281])
me_cylinder_002.update()
me_cube_002 = bpy.data.meshes.new('Cube.002')
me_cube_002.from_pydata([(-0.9655, -0.906, -0.4398), (-0.9655, -0.906, 0.6429), (-0.932, 1.367, -0.4398), (-0.932, 1.367, 0.6429), (1.07, -0.906, -0.4398), (1.07, -0.906, 0.6429), (0.7241, 0.9046, -0.4398), (0.7241, 0.9046, 0.6429), (-0.001507, 0.7704, -0.4398), (-0.001507, 0.7704, 0.6429), (0.05228, -1.405, -0.4398), (0.05228, -1.405, 0.6429), (-1.49, 0.1118, -0.4398), (-1.49, 0.1118, 0.6429), (1.789, 0.5962, -0.4398), (1.789, 0.5962, 0.6429), (0.05228, 0.1118, 0.6429), (0.05228, 0.1118, -0.4398)], [], [(12, 13, 3, 2), (8, 9, 7, 6), (14, 15, 5, 4), (10, 11, 1, 0), (17, 14, 4, 10), (16, 13, 1, 11), (15, 16, 11, 5), (12, 17, 10, 0), (4, 5, 11, 10), (2, 3, 9, 8), (2, 8, 17, 12), (7, 9, 16, 15), (9, 3, 13, 16), (8, 6, 14, 17), (6, 7, 15, 14), (0, 1, 13, 12)])
_uv = me_cube_002.uv_layers.new(name='UVMap')
_uv.uv.foreach_set('vector', [0.375, 0.125, 0.625, 0.125, 0.625, 0.25, 0.375, 0.25, 0.375, 0.375, 0.625, 0.375, 0.625, 0.5, 0.375, 0.5, 0.375, 0.625, 0.625, 0.625, 0.625, 0.75, 0.375, 0.75, 0.375, 0.875, 0.625, 0.875, 0.625, 1.0, 0.375, 1.0, 0.25, 0.625, 0.375, 0.625, 0.375, 0.75, 0.25, 0.75, 0.75, 0.625, 0.875, 0.625, 0.875, 0.75, 0.75, 0.75, 0.625, 0.625, 0.75, 0.625, 0.75, 0.75, 0.625, 0.75, 0.125, 0.625, 0.25, 0.625, 0.25, 0.75, 0.125, 0.75, 0.375, 0.75, 0.625, 0.75, 0.625, 0.875, 0.375, 0.875, 0.375, 0.25, 0.625, 0.25, 0.625, 0.375, 0.375, 0.375, 0.125, 0.5, 0.25, 0.5, 0.25, 0.625, 0.125, 0.625, 0.625, 0.5, 0.75, 0.5, 0.75, 0.625, 0.625, 0.625, 0.75, 0.5, 0.875, 0.5, 0.875, 0.625, 0.75, 0.625, 0.25, 0.5, 0.375, 0.5, 0.375, 0.625, 0.25, 0.625, 0.375, 0.5, 0.625, 0.5, 0.625, 0.625, 0.375, 0.625, 0.375, 0.0, 0.625, 0.0, 0.625, 0.125, 0.375, 0.125])
me_cube_002.update()
me_cylinder_001 = bpy.data.meshes.new('Cylinder.001')
me_cylinder_001.from_pydata([(0.0, 0.9294, 0.0), (0.0, 0.9294, 1.859), (0.6572, 0.6572, 0.0), (0.6572, 0.6572, 1.859), (0.9294, 0.0, 0.0), (0.9294, 0.0, 1.859), (0.6572, -0.6572, 0.0), (0.6572, -0.6572, 1.859), (0.0, -0.9294, 0.0), (0.0, -0.9294, 1.859), (-0.6572, -0.6572, 0.0), (-0.6572, -0.6572, 1.859), (-0.9294, 0.0, 0.0), (-0.9294, 0.0, 1.859), (-0.6572, 0.6572, 0.0), (-0.6572, 0.6572, 1.859), (0.0, 0.0, 1.859), (-2.216e-07, 0.0, 0.0), (0.0, 0.9294, 1.753), (0.6572, 0.6572, 1.753), (0.9294, 0.0, 1.753), (0.6572, -0.6572, 1.753), (0.0, -0.9294, 1.753), (-0.6572, -0.6572, 1.753), (-0.9294, 0.0, 1.753), (-0.6572, 0.6572, 1.753), (0.6572, 0.6572, 0.1046), (0.9294, 0.0, 0.1046), (0.6572, -0.6572, 0.1046), (0.0, -0.9294, 0.1046), (-0.6572, -0.6572, 0.1046), (-0.9294, 0.0, 0.1046), (-0.6572, 0.6572, 0.1046), (0.0, 0.9294, 0.1046), (0.0, 0.9294, 0.9289), (0.6572, 0.6572, 0.9289), (0.9294, 0.0, 0.9289), (0.6572, -0.6572, 0.9289), (0.0, -0.9294, 0.9289), (-0.6572, -0.6572, 0.9289), (-0.9294, 0.0, 0.9289), (-0.6572, 0.6572, 0.9289)], [], [(18, 1, 3, 19), (19, 3, 5, 20), (20, 5, 7, 21), (21, 7, 9, 22), (22, 9, 11, 23), (23, 11, 13, 24), (3, 1, 16, 5), (24, 13, 15, 25), (25, 15, 1, 18), (0, 17, 12, 14), (9, 16, 13, 11), (13, 16, 1, 15), (5, 16, 9, 7), (12, 17, 8, 10), (8, 17, 4, 6), (17, 0, 2, 4), (41, 25, 18, 34), (40, 24, 25, 41), (39, 23, 24, 40), (38, 22, 23, 39), (37, 21, 22, 38), (36, 20, 21, 37), (35, 19, 20, 36), (34, 18, 19, 35), (0, 33, 26, 2), (2, 26, 27, 4), (4, 27, 28, 6), (6, 28, 29, 8), (8, 29, 30, 10), (10, 30, 31, 12), (12, 31, 32, 14), (14, 32, 33, 0), (33, 34, 35, 26), (26, 35, 36, 27), (27, 36, 37, 28), (28, 37, 38, 29), (29, 38, 39, 30), (30, 39, 40, 31), (31, 40, 41, 32), (32, 41, 34, 33)])
_uv = me_cylinder_001.uv_layers.new(name='UVMap')
_uv.uv.foreach_set('vector', [1.0, 0.9716, 1.0, 1.0, 0.875, 1.0, 0.875, 0.9716, 0.875, 0.9716, 0.875, 1.0, 0.75, 1.0, 0.75, 0.9716, 0.75, 0.9716, 0.75, 1.0, 0.625, 1.0, 0.625, 0.9716, 0.625, 0.9716, 0.625, 1.0, 0.5, 1.0, 0.5, 0.9716, 0.5, 0.9716, 0.5, 1.0, 0.375, 1.0, 0.375, 0.9716, 0.375, 0.9716, 0.375, 1.0, 0.25, 1.0, 0.25, 0.9716, 0.4197, 0.4197, 0.25, 0.49, 0.25, 0.25, 0.49, 0.25, 0.25, 0.9716, 0.25, 1.0, 0.125, 1.0, 0.125, 0.9716, 0.125, 0.9716, 0.125, 1.0, 0.0, 1.0, 0.0, 0.9716, 0.75, 0.49, 0.75, 0.25, 0.51, 0.25, 0.5803, 0.4197, 0.25, 0.01, 0.25, 0.25, 0.01, 0.25, 0.08029, 0.08029, 0.01, 0.25, 0.25, 0.25, 0.25, 0.49, 0.08029, 0.4197, 0.49, 0.25, 0.25, 0.25, 0.25, 0.01, 0.4197, 0.08029, 0.51, 0.25, 0.75, 0.25, 0.75, 0.01, 0.5803, 0.08029, 0.75, 0.01, 0.75, 0.25, 0.99, 0.25, 0.9197, 0.08029, 0.75, 0.25, 0.75, 0.49, 0.9197, 0.4197, 0.99, 0.25, 0.125, 0.7499, 0.125, 0.9716, 0.0, 0.9716, 0.0, 0.7499, 0.25, 0.7499, 0.25, 0.9716, 0.125, 0.9716, 0.125, 0.7499, 0.375, 0.7499, 0.375, 0.9716, 0.25, 0.9716, 0.25, 0.7499, 0.5, 0.7499, 0.5, 0.9716, 0.375, 0.9716, 0.375, 0.7499, 0.625, 0.7499, 0.625, 0.9716, 0.5, 0.9716, 0.5, 0.7499, 0.75, 0.7499, 0.75, 0.9716, 0.625, 0.9716, 0.625, 0.7499, 0.875, 0.7499, 0.875, 0.9716, 0.75, 0.9716, 0.75, 0.7499, 1.0, 0.7499, 1.0, 0.9716, 0.875, 0.9716, 0.875, 0.7499, 1.0, 0.5, 1.0, 0.5281, 0.875, 0.5281, 0.875, 0.5, 0.875, 0.5, 0.875, 0.5281, 0.75, 0.5281, 0.75, 0.5, 0.75, 0.5, 0.75, 0.5281, 0.625, 0.5281, 0.625, 0.5, 0.625, 0.5, 0.625, 0.5281, 0.5, 0.5281, 0.5, 0.5, 0.5, 0.5, 0.5, 0.5281, 0.375, 0.5281, 0.375, 0.5, 0.375, 0.5, 0.375, 0.5281, 0.25, 0.5281, 0.25, 0.5, 0.25, 0.5, 0.25, 0.5281, 0.125, 0.5281, 0.125, 0.5, 0.125, 0.5, 0.125, 0.5281, 0.0, 0.5281, 0.0, 0.5, 1.0, 0.5281, 1.0, 0.7499, 0.875, 0.7499, 0.875, 0.5281, 0.875, 0.5281, 0.875, 0.7499, 0.75, 0.7499, 0.75, 0.5281, 0.75, 0.5281, 0.75, 0.7499, 0.625, 0.7499, 0.625, 0.5281, 0.625, 0.5281, 0.625, 0.7499, 0.5, 0.7499, 0.5, 0.5281, 0.5, 0.5281, 0.5, 0.7499, 0.375, 0.7499, 0.375, 0.5281, 0.375, 0.5281, 0.375, 0.7499, 0.25, 0.7499, 0.25, 0.5281, 0.25, 0.5281, 0.25, 0.7499, 0.125, 0.7499, 0.125, 0.5281, 0.125, 0.5281, 0.125, 0.7499, 0.0, 0.7499, 0.0, 0.5281])
me_cylinder_001.update()
me_cylinder_003 = bpy.data.meshes.new('Cylinder.003')
me_cylinder_003.from_pydata([(0.0, 0.8655, 0.0), (0.0, 0.8655, 1.634), (0.612, 0.612, 0.0), (0.612, 0.612, 1.634), (0.8655, 0.0, 0.0), (0.8655, 0.0, 1.634), (0.612, -0.612, 0.0), (0.612, -0.612, 1.634), (0.0, -0.8655, 0.0), (0.0, -0.8655, 1.634), (-0.612, -0.612, 0.0), (-0.612, -0.612, 1.634), (-0.8655, 0.0, 0.0), (-0.8655, 0.0, 1.634), (-0.612, 0.612, 0.0), (-0.612, 0.612, 1.634), (0.0, 0.0, 1.634), (-2.063e-07, 0.0, 0.0), (0.0, 0.8655, 1.541), (0.612, 0.612, 1.541), (0.8655, 0.0, 1.541), (0.612, -0.612, 1.541), (0.0, -0.8655, 1.541), (-0.612, -0.612, 1.541), (-0.8655, 0.0, 1.541), (-0.612, 0.612, 1.541), (0.612, 0.612, 0.0919), (0.8655, 0.0, 0.0919), (0.612, -0.612, 0.0919), (0.0, -0.8655, 0.0919), (-0.612, -0.612, 0.0919), (-0.8655, 0.0, 0.0919), (-0.612, 0.612, 0.0919), (0.0, 0.8655, 0.0919), (0.0, 0.8655, 0.8165), (0.612, 0.612, 0.8165), (0.8655, 0.0, 0.8165), (0.612, -0.612, 0.8165), (0.0, -0.8655, 0.8165), (-0.612, -0.612, 0.8165), (-0.8655, 0.0, 0.8165), (-0.612, 0.612, 0.8165)], [], [(18, 1, 3, 19), (19, 3, 5, 20), (20, 5, 7, 21), (21, 7, 9, 22), (22, 9, 11, 23), (23, 11, 13, 24), (3, 1, 16, 5), (24, 13, 15, 25), (25, 15, 1, 18), (0, 17, 12, 14), (9, 16, 13, 11), (13, 16, 1, 15), (5, 16, 9, 7), (12, 17, 8, 10), (8, 17, 4, 6), (17, 0, 2, 4), (41, 25, 18, 34), (40, 24, 25, 41), (39, 23, 24, 40), (38, 22, 23, 39), (37, 21, 22, 38), (36, 20, 21, 37), (35, 19, 20, 36), (34, 18, 19, 35), (0, 33, 26, 2), (2, 26, 27, 4), (4, 27, 28, 6), (6, 28, 29, 8), (8, 29, 30, 10), (10, 30, 31, 12), (12, 31, 32, 14), (14, 32, 33, 0), (33, 34, 35, 26), (26, 35, 36, 27), (27, 36, 37, 28), (28, 37, 38, 29), (29, 38, 39, 30), (30, 39, 40, 31), (31, 40, 41, 32), (32, 41, 34, 33)])
_uv = me_cylinder_003.uv_layers.new(name='UVMap')
_uv.uv.foreach_set('vector', [1.0, 0.9716, 1.0, 1.0, 0.875, 1.0, 0.875, 0.9716, 0.875, 0.9716, 0.875, 1.0, 0.75, 1.0, 0.75, 0.9716, 0.75, 0.9716, 0.75, 1.0, 0.625, 1.0, 0.625, 0.9716, 0.625, 0.9716, 0.625, 1.0, 0.5, 1.0, 0.5, 0.9716, 0.5, 0.9716, 0.5, 1.0, 0.375, 1.0, 0.375, 0.9716, 0.375, 0.9716, 0.375, 1.0, 0.25, 1.0, 0.25, 0.9716, 0.4197, 0.4197, 0.25, 0.49, 0.25, 0.25, 0.49, 0.25, 0.25, 0.9716, 0.25, 1.0, 0.125, 1.0, 0.125, 0.9716, 0.125, 0.9716, 0.125, 1.0, 0.0, 1.0, 0.0, 0.9716, 0.75, 0.49, 0.75, 0.25, 0.51, 0.25, 0.5803, 0.4197, 0.25, 0.01, 0.25, 0.25, 0.01, 0.25, 0.08029, 0.08029, 0.01, 0.25, 0.25, 0.25, 0.25, 0.49, 0.08029, 0.4197, 0.49, 0.25, 0.25, 0.25, 0.25, 0.01, 0.4197, 0.08029, 0.51, 0.25, 0.75, 0.25, 0.75, 0.01, 0.5803, 0.08029, 0.75, 0.01, 0.75, 0.25, 0.99, 0.25, 0.9197, 0.08029, 0.75, 0.25, 0.75, 0.49, 0.9197, 0.4197, 0.99, 0.25, 0.125, 0.7499, 0.125, 0.9716, 0.0, 0.9716, 0.0, 0.7499, 0.25, 0.7499, 0.25, 0.9716, 0.125, 0.9716, 0.125, 0.7499, 0.375, 0.7499, 0.375, 0.9716, 0.25, 0.9716, 0.25, 0.7499, 0.5, 0.7499, 0.5, 0.9716, 0.375, 0.9716, 0.375, 0.7499, 0.625, 0.7499, 0.625, 0.9716, 0.5, 0.9716, 0.5, 0.7499, 0.75, 0.7499, 0.75, 0.9716, 0.625, 0.9716, 0.625, 0.7499, 0.875, 0.7499, 0.875, 0.9716, 0.75, 0.9716, 0.75, 0.7499, 1.0, 0.7499, 1.0, 0.9716, 0.875, 0.9716, 0.875, 0.7499, 1.0, 0.5, 1.0, 0.5281, 0.875, 0.5281, 0.875, 0.5, 0.875, 0.5, 0.875, 0.5281, 0.75, 0.5281, 0.75, 0.5, 0.75, 0.5, 0.75, 0.5281, 0.625, 0.5281, 0.625, 0.5, 0.625, 0.5, 0.625, 0.5281, 0.5, 0.5281, 0.5, 0.5, 0.5, 0.5, 0.5, 0.5281, 0.375, 0.5281, 0.375, 0.5, 0.375, 0.5, 0.375, 0.5281, 0.25, 0.5281, 0.25, 0.5, 0.25, 0.5, 0.25, 0.5281, 0.125, 0.5281, 0.125, 0.5, 0.125, 0.5, 0.125, 0.5281, 0.0, 0.5281, 0.0, 0.5, 1.0, 0.5281, 1.0, 0.7499, 0.875, 0.7499, 0.875, 0.5281, 0.875, 0.5281, 0.875, 0.7499, 0.75, 0.7499, 0.75, 0.5281, 0.75, 0.5281, 0.75, 0.7499, 0.625, 0.7499, 0.625, 0.5281, 0.625, 0.5281, 0.625, 0.7499, 0.5, 0.7499, 0.5, 0.5281, 0.5, 0.5281, 0.5, 0.7499, 0.375, 0.7499, 0.375, 0.5281, 0.375, 0.5281, 0.375, 0.7499, 0.25, 0.7499, 0.25, 0.5281, 0.25, 0.5281, 0.25, 0.7499, 0.125, 0.7499, 0.125, 0.5281, 0.125, 0.5281, 0.125, 0.7499, 0.0, 0.7499, 0.0, 0.5281])
me_cylinder_003.update()
me_cube_003 = bpy.data.meshes.new('Cube.003')
me_cube_003.from_pydata([(-0.8997, -0.8436, -0.4398), (-0.8997, -0.8436, 0.6429), (-0.8682, 1.297, -0.4398), (-0.8682, 1.297, 0.6429), (1.073, -0.8914, -0.4398), (1.073, -0.8914, 0.6429), (1.022, 1.299, -0.4398), (1.022, 1.299, 0.6429), (0.07757, 1.579, -0.4398), (0.07757, 1.579, 0.6429), (0.05874, -1.313, -0.4398), (0.05874, -1.313, 0.6429), (-0.5177, -0.06854, -0.4398), (-0.5177, -0.06854, 0.6429), (1.52, 0.1511, -0.4398), (1.52, 0.1511, 0.6429), (0.05874, 0.1149, 0.6429), (0.05874, 0.1149, -0.4398), (-1.081, 0.6999, 0.6429), (1.311, 0.725, -0.4398), (-1.081, 0.6999, -0.4398), (1.311, 0.725, 0.6429), (0.06815, 0.8471, 0.6429), (0.06815, 0.8471, -0.4398), (-1.172, -0.5411, -0.4398), (1.336, -0.3702, 0.6429), (0.05874, -0.5991, 0.6429), (0.05874, -0.5991, -0.4398), (-1.172, -0.5411, 0.6429), (1.336, -0.3702, -0.4398)], [], [(20, 18, 3, 2), (8, 9, 7, 6), (29, 25, 5, 4), (10, 11, 1, 0), (27, 29, 4, 10), (26, 28, 1, 11), (25, 26, 11, 5), (24, 27, 10, 0), (4, 5, 11, 10), (2, 3, 9, 8), (20, 23, 17, 12), (21, 22, 16, 15), (22, 18, 13, 16), (23, 19, 14, 17), (19, 21, 15, 14), (24, 28, 13, 12), (6, 7, 21, 19), (8, 6, 19, 23), (9, 3, 18, 22), (7, 9, 22, 21), (2, 8, 23, 20), (12, 13, 18, 20), (0, 1, 28, 24), (12, 17, 27, 24), (15, 16, 26, 25), (16, 13, 28, 26), (17, 14, 29, 27), (14, 15, 25, 29)])
_uv = me_cube_003.uv_layers.new(name='UVMap')
_uv.uv.foreach_set('vector', [0.375, 0.1875, 0.625, 0.1875, 0.625, 0.25, 0.375, 0.25, 0.375, 0.375, 0.625, 0.375, 0.625, 0.5, 0.375, 0.5, 0.375, 0.6875, 0.625, 0.6875, 0.625, 0.75, 0.375, 0.75, 0.375, 0.875, 0.625, 0.875, 0.625, 1.0, 0.375, 1.0, 0.25, 0.6875, 0.375, 0.6875, 0.375, 0.75, 0.25, 0.75, 0.75, 0.6875, 0.875, 0.6875, 0.875, 0.75, 0.75, 0.75, 0.625, 0.6875, 0.75, 0.6875, 0.75, 0.75, 0.625, 0.75, 0.125, 0.6875, 0.25, 0.6875, 0.25, 0.75, 0.125, 0.75, 0.375, 0.75, 0.625, 0.75, 0.625, 0.875, 0.375, 0.875, 0.375, 0.25, 0.625, 0.25, 0.625, 0.375, 0.375, 0.375, 0.125, 0.5625, 0.25, 0.5625, 0.25, 0.625, 0.125, 0.625, 0.625, 0.5625, 0.75, 0.5625, 0.75, 0.625, 0.625, 0.625, 0.75, 0.5625, 0.875, 0.5625, 0.875, 0.625, 0.75, 0.625, 0.25, 0.5625, 0.375, 0.5625, 0.375, 0.625, 0.25, 0.625, 0.375, 0.5625, 0.625, 0.5625, 0.625, 0.625, 0.375, 0.625, 0.375, 0.0625, 0.625, 0.0625, 0.625, 0.125, 0.375, 0.125, 0.375, 0.5, 0.625, 0.5, 0.625, 0.5625, 0.375, 0.5625, 0.25, 0.5, 0.375, 0.5, 0.375, 0.5625, 0.25, 0.5625, 0.75, 0.5, 0.875, 0.5, 0.875, 0.5625, 0.75, 0.5625, 0.625, 0.5, 0.75, 0.5, 0.75, 0.5625, 0.625, 0.5625, 0.125, 0.5, 0.25, 0.5, 0.25, 0.5625, 0.125, 0.5625, 0.375, 0.125, 0.625, 0.125, 0.625, 0.1875, 0.375, 0.1875, 0.375, 0.0, 0.625, 0.0, 0.625, 0.0625, 0.375, 0.0625, 0.125, 0.625, 0.25, 0.625, 0.25, 0.6875, 0.125, 0.6875, 0.625, 0.625, 0.75, 0.625, 0.75, 0.6875, 0.625, 0.6875, 0.75, 0.625, 0.875, 0.625, 0.875, 0.6875, 0.75, 0.6875, 0.25, 0.625, 0.375, 0.625, 0.375, 0.6875, 0.25, 0.6875, 0.375, 0.625, 0.625, 0.625, 0.625, 0.6875, 0.375, 0.6875])
me_cube_003.update()
me_cylinder_004 = bpy.data.meshes.new('Cylinder.004')
me_cylinder_004.from_pydata([(0.0, 0.9294, 0.0), (0.0, 0.9294, 1.859), (0.6572, 0.6572, 0.0), (0.6572, 0.6572, 1.859), (0.9294, 0.0, 0.0), (0.9294, 0.0, 1.859), (0.6572, -0.6572, 0.0), (0.6572, -0.6572, 1.859), (0.0, -0.9294, 0.0), (0.0, -0.9294, 1.859), (-0.6572, -0.6572, 0.0), (-0.6572, -0.6572, 1.859), (-0.9294, 0.0, 0.0), (-0.9294, 0.0, 1.859), (-0.6572, 0.6572, 0.0), (-0.6572, 0.6572, 1.859), (0.0, 0.0, 1.859), (-2.216e-07, 0.0, 0.0), (0.0, 0.9294, 1.753), (0.6572, 0.6572, 1.753), (0.9294, 0.0, 1.753), (0.6572, -0.6572, 1.753), (0.0, -0.9294, 1.753), (-0.6572, -0.6572, 1.753), (-0.9294, 0.0, 1.753), (-0.6572, 0.6572, 1.753), (0.6572, 0.6572, 0.1046), (0.9294, 0.0, 0.1046), (0.6572, -0.6572, 0.1046), (0.0, -0.9294, 0.1046), (-0.6572, -0.6572, 0.1046), (-0.9294, 0.0, 0.1046), (-0.6572, 0.6572, 0.1046), (0.0, 0.9294, 0.1046), (0.0, 0.9294, 0.9289), (0.6572, 0.6572, 0.9289), (0.9294, 0.0, 0.9289), (0.6572, -0.6572, 0.9289), (0.0, -0.9294, 0.9289), (-0.6572, -0.6572, 0.9289), (-0.9294, 0.0, 0.9289), (-0.6572, 0.6572, 0.9289)], [], [(18, 1, 3, 19), (19, 3, 5, 20), (20, 5, 7, 21), (21, 7, 9, 22), (22, 9, 11, 23), (23, 11, 13, 24), (3, 1, 16, 5), (24, 13, 15, 25), (25, 15, 1, 18), (0, 17, 12, 14), (9, 16, 13, 11), (13, 16, 1, 15), (5, 16, 9, 7), (12, 17, 8, 10), (8, 17, 4, 6), (17, 0, 2, 4), (41, 25, 18, 34), (40, 24, 25, 41), (39, 23, 24, 40), (38, 22, 23, 39), (37, 21, 22, 38), (36, 20, 21, 37), (35, 19, 20, 36), (34, 18, 19, 35), (0, 33, 26, 2), (2, 26, 27, 4), (4, 27, 28, 6), (6, 28, 29, 8), (8, 29, 30, 10), (10, 30, 31, 12), (12, 31, 32, 14), (14, 32, 33, 0), (33, 34, 35, 26), (26, 35, 36, 27), (27, 36, 37, 28), (28, 37, 38, 29), (29, 38, 39, 30), (30, 39, 40, 31), (31, 40, 41, 32), (32, 41, 34, 33)])
_uv = me_cylinder_004.uv_layers.new(name='UVMap')
_uv.uv.foreach_set('vector', [1.0, 0.9716, 1.0, 1.0, 0.875, 1.0, 0.875, 0.9716, 0.875, 0.9716, 0.875, 1.0, 0.75, 1.0, 0.75, 0.9716, 0.75, 0.9716, 0.75, 1.0, 0.625, 1.0, 0.625, 0.9716, 0.625, 0.9716, 0.625, 1.0, 0.5, 1.0, 0.5, 0.9716, 0.5, 0.9716, 0.5, 1.0, 0.375, 1.0, 0.375, 0.9716, 0.375, 0.9716, 0.375, 1.0, 0.25, 1.0, 0.25, 0.9716, 0.4197, 0.4197, 0.25, 0.49, 0.25, 0.25, 0.49, 0.25, 0.25, 0.9716, 0.25, 1.0, 0.125, 1.0, 0.125, 0.9716, 0.125, 0.9716, 0.125, 1.0, 0.0, 1.0, 0.0, 0.9716, 0.75, 0.49, 0.75, 0.25, 0.51, 0.25, 0.5803, 0.4197, 0.25, 0.01, 0.25, 0.25, 0.01, 0.25, 0.08029, 0.08029, 0.01, 0.25, 0.25, 0.25, 0.25, 0.49, 0.08029, 0.4197, 0.49, 0.25, 0.25, 0.25, 0.25, 0.01, 0.4197, 0.08029, 0.51, 0.25, 0.75, 0.25, 0.75, 0.01, 0.5803, 0.08029, 0.75, 0.01, 0.75, 0.25, 0.99, 0.25, 0.9197, 0.08029, 0.75, 0.25, 0.75, 0.49, 0.9197, 0.4197, 0.99, 0.25, 0.125, 0.7499, 0.125, 0.9716, 0.0, 0.9716, 0.0, 0.7499, 0.25, 0.7499, 0.25, 0.9716, 0.125, 0.9716, 0.125, 0.7499, 0.375, 0.7499, 0.375, 0.9716, 0.25, 0.9716, 0.25, 0.7499, 0.5, 0.7499, 0.5, 0.9716, 0.375, 0.9716, 0.375, 0.7499, 0.625, 0.7499, 0.625, 0.9716, 0.5, 0.9716, 0.5, 0.7499, 0.75, 0.7499, 0.75, 0.9716, 0.625, 0.9716, 0.625, 0.7499, 0.875, 0.7499, 0.875, 0.9716, 0.75, 0.9716, 0.75, 0.7499, 1.0, 0.7499, 1.0, 0.9716, 0.875, 0.9716, 0.875, 0.7499, 1.0, 0.5, 1.0, 0.5281, 0.875, 0.5281, 0.875, 0.5, 0.875, 0.5, 0.875, 0.5281, 0.75, 0.5281, 0.75, 0.5, 0.75, 0.5, 0.75, 0.5281, 0.625, 0.5281, 0.625, 0.5, 0.625, 0.5, 0.625, 0.5281, 0.5, 0.5281, 0.5, 0.5, 0.5, 0.5, 0.5, 0.5281, 0.375, 0.5281, 0.375, 0.5, 0.375, 0.5, 0.375, 0.5281, 0.25, 0.5281, 0.25, 0.5, 0.25, 0.5, 0.25, 0.5281, 0.125, 0.5281, 0.125, 0.5, 0.125, 0.5, 0.125, 0.5281, 0.0, 0.5281, 0.0, 0.5, 1.0, 0.5281, 1.0, 0.7499, 0.875, 0.7499, 0.875, 0.5281, 0.875, 0.5281, 0.875, 0.7499, 0.75, 0.7499, 0.75, 0.5281, 0.75, 0.5281, 0.75, 0.7499, 0.625, 0.7499, 0.625, 0.5281, 0.625, 0.5281, 0.625, 0.7499, 0.5, 0.7499, 0.5, 0.5281, 0.5, 0.5281, 0.5, 0.7499, 0.375, 0.7499, 0.375, 0.5281, 0.375, 0.5281, 0.375, 0.7499, 0.25, 0.7499, 0.25, 0.5281, 0.25, 0.5281, 0.25, 0.7499, 0.125, 0.7499, 0.125, 0.5281, 0.125, 0.5281, 0.125, 0.7499, 0.0, 0.7499, 0.0, 0.5281])
me_cylinder_004.update()
me_cylinder_005 = bpy.data.meshes.new('Cylinder.005')
me_cylinder_005.from_pydata([(-0.2731, 0.5463, -0.6524), (-0.2731, 0.5463, 0.000786), (-0.04214, 0.4506, -0.6524), (-0.04214, 0.4506, 0.000786), (0.05352, 0.2196, -0.6524), (0.05352, 0.2196, 0.000786), (-0.04214, -0.01131, -0.6524), (-0.04214, -0.01131, 0.000786), (-0.2731, -0.107, -0.6524), (-0.2731, -0.107, 0.000786), (-0.504, -0.01131, -0.6524), (-0.6201, 0.01484, 0.000786), (-0.5997, 0.2196, -0.6524), (-0.5997, 0.2196, 0.000786), (-0.504, 0.4506, -0.6524), (-0.504, 0.4506, 0.000786), (-0.2731, 0.2196, 0.000786), (-0.2731, 0.2196, -0.6524), (-0.2731, 0.5463, -0.06296), (-0.04214, 0.4506, -0.06296), (0.05352, 0.2196, -0.06296), (-0.04214, -0.01131, -0.06296), (-0.2731, -0.107, -0.06296), (-0.6201, 0.01484, -0.06296), (-0.5997, 0.2196, -0.06296), (-0.504, 0.4506, -0.06296), (-0.2757, -0.06726, -0.34), (-0.4003, -0.06726, -0.0002673), (-0.1556, -0.1203, -0.296), (-0.2802, -0.1203, 0.0438), (-0.1058, -0.2482, -0.2777), (-0.2305, -0.2482, 0.06206), (-0.1556, -0.3762, -0.296), (-0.2802, -0.3762, 0.0438), (-0.2757, -0.4292, -0.34), (-0.4003, -0.4292, -0.0002673), (-0.3958, -0.3762, -0.3841), (-0.5205, -0.3762, -0.04434), (-0.4456, -0.2482, -0.4023), (-0.5702, -0.2482, -0.06259), (-0.3958, -0.1203, -0.3841), (-0.6015, 0.07591, -0.08206), (-0.4003, -0.2482, -0.0002673), (-0.2757, -0.2482, -0.34), (-0.3882, -0.06726, -0.03342), (-0.2681, -0.1203, 0.01065), (-0.2183, -0.2482, 0.0289), (-0.2681, -0.3762, 0.01065), (-0.3882, -0.4292, -0.03342), (-0.5083, -0.3762, -0.07749), (-0.5581, -0.2482, -0.09574), (-0.5894, 0.07591, -0.1152)], [], [(18, 1, 3, 19), (19, 3, 5, 20), (20, 5, 7, 21), (21, 7, 9, 22), (22, 9, 11, 23), (23, 11, 13, 24), (3, 1, 16, 5), (24, 13, 15, 25), (25, 15, 1, 18), (0, 17, 12, 14), (14, 25, 18, 0), (5, 16, 9, 7), (9, 16, 13, 11), (16, 1, 15, 13), (8, 17, 4, 6), (4, 17, 0, 2), (12, 17, 8, 10), (12, 24, 25, 14), (10, 23, 24, 12), (8, 22, 23, 10), (6, 21, 22, 8), (4, 20, 21, 6), (2, 19, 20, 4), (0, 18, 19, 2), (44, 27, 29, 45), (45, 29, 31, 46), (46, 31, 33, 47), (47, 33, 35, 48), (48, 35, 37, 49), (49, 37, 39, 50), (29, 27, 42, 31), (50, 39, 41, 51), (51, 41, 27, 44), (26, 43, 38, 40), (40, 51, 44, 26), (31, 42, 35, 33), (35, 42, 39, 37), (42, 27, 41, 39), (34, 43, 30, 32), (30, 43, 26, 28), (38, 43, 34, 36), (38, 50, 51, 40), (36, 49, 50, 38), (34, 48, 49, 36), (32, 47, 48, 34), (30, 46, 47, 32), (28, 45, 46, 30), (26, 44, 45, 28)])
_uv = me_cylinder_005.uv_layers.new(name='UVMap')
_uv.uv.foreach_set('vector', [1.0, 0.9512, 1.0, 1.0, 0.875, 1.0, 0.875, 0.9512, 0.875, 0.9512, 0.875, 1.0, 0.75, 1.0, 0.75, 0.9512, 0.75, 0.9512, 0.75, 1.0, 0.625, 1.0, 0.625, 0.9512, 0.625, 0.9512, 0.625, 1.0, 0.5, 1.0, 0.5, 0.9512, 0.5, 0.9512, 0.5, 1.0, 0.375, 1.0, 0.375, 0.9512, 0.375, 0.9512, 0.375, 1.0, 0.25, 1.0, 0.25, 0.9512, 0.4197, 0.4197, 0.25, 0.49, 0.25, 0.25, 0.49, 0.25, 0.25, 0.9512, 0.25, 1.0, 0.125, 1.0, 0.125, 0.9512, 0.125, 0.9512, 0.125, 1.0, 0.0, 1.0, 0.0, 0.9512, 0.75, 0.49, 0.75, 0.25, 0.51, 0.25, 0.5803, 0.4197, 0.125, 0.5, 0.125, 0.9512, 0.0, 0.9512, 0.0, 0.5, 0.49, 0.25, 0.25, 0.25, 0.25, 0.01, 0.4197, 0.08029, 0.25, 0.01, 0.25, 0.25, 0.01, 0.25, 0.08029, 0.08029, 0.25, 0.25, 0.25, 0.49, 0.08029, 0.4197, 0.01, 0.25, 0.75, 0.01, 0.75, 0.25, 0.99, 0.25, 0.9197, 0.08029, 0.99, 0.25, 0.75, 0.25, 0.75, 0.49, 0.9197, 0.4197, 0.51, 0.25, 0.75, 0.25, 0.75, 0.01, 0.5803, 0.08029, 0.25, 0.5, 0.25, 0.9512, 0.125, 0.9512, 0.125, 0.5, 0.375, 0.5, 0.375, 0.9512, 0.25, 0.9512, 0.25, 0.5, 0.5, 0.5, 0.5, 0.9512, 0.375, 0.9512, 0.375, 0.5, 0.625, 0.5, 0.625, 0.9512, 0.5, 0.9512, 0.5, 0.5, 0.75, 0.5, 0.75, 0.9512, 0.625, 0.9512, 0.625, 0.5, 0.875, 0.5, 0.875, 0.9512, 0.75, 0.9512, 0.75, 0.5, 1.0, 0.5, 1.0, 0.9512, 0.875, 0.9512, 0.875, 0.5, 1.0, 0.9512, 1.0, 1.0, 0.875, 1.0, 0.875, 0.9512, 0.875, 0.9512, 0.875, 1.0, 0.75, 1.0, 0.75, 0.9512, 0.75, 0.9512, 0.75, 1.0, 0.625, 1.0, 0.625, 0.9512, 0.625, 0.9512, 0.625, 1.0, 0.5, 1.0, 0.5, 0.9512, 0.5, 0.9512, 0.5, 1.0, 0.375, 1.0, 0.375, 0.9512, 0.375, 0.9512, 0.375, 1.0, 0.25, 1.0, 0.25, 0.9512, 0.4197, 0.4197, 0.25, 0.49, 0.25, 0.25, 0.49, 0.25, 0.25, 0.9512, 0.25, 1.0, 0.125, 1.0, 0.125, 0.9512, 0.125, 0.9512, 0.125, 1.0, 0.0, 1.0, 0.0, 0.9512, 0.75, 0.49, 0.75, 0.25, 0.51, 0.25, 0.5803, 0.4197, 0.125, 0.5, 0.125, 0.9512, 0.0, 0.9512, 0.0, 0.5, 0.49, 0.25, 0.25, 0.25, 0.25, 0.01, 0.4197, 0.08029, 0.25, 0.01, 0.25, 0.25, 0.01, 0.25, 0.08029, 0.08029, 0.25, 0.25, 0.25, 0.49, 0.08029, 0.4197, 0.01, 0.25, 0.75, 0.01, 0.75, 0.25, 0.99, 0.25, 0.9197, 0.08029, 0.99, 0.25, 0.75, 0.25, 0.75, 0.49, 0.9197, 0.4197, 0.51, 0.25, 0.75, 0.25, 0.75, 0.01, 0.5803, 0.08029, 0.25, 0.5, 0.25, 0.9512, 0.125, 0.9512, 0.125, 0.5, 0.375, 0.5, 0.375, 0.9512, 0.25, 0.9512, 0.25, 0.5, 0.5, 0.5, 0.5, 0.9512, 0.375, 0.9512, 0.375, 0.5, 0.625, 0.5, 0.625, 0.9512, 0.5, 0.9512, 0.5, 0.5, 0.75, 0.5, 0.75, 0.9512, 0.625, 0.9512, 0.625, 0.5, 0.875, 0.5, 0.875, 0.9512, 0.75, 0.9512, 0.75, 0.5, 1.0, 0.5, 1.0, 0.9512, 0.875, 0.9512, 0.875, 0.5])
me_cylinder_005.update()
me_cube_004 = bpy.data.meshes.new('Cube.004')
me_cube_004.from_pydata([(-0.09431, -0.09431, -0.06688), (-0.1466, -0.09431, 0.2803), (-0.09431, 0.09431, -0.06688), (-0.1466, 0.09431, 0.2803), (0.09431, -0.09431, -0.06688), (0.1466, -0.09431, 0.2803), (0.09431, 0.09431, -0.06688), (0.1466, 0.09431, 0.2803)], [], [(0, 1, 3, 2), (2, 3, 7, 6), (6, 7, 5, 4), (4, 5, 1, 0), (2, 6, 4, 0), (7, 3, 1, 5)])
_uv = me_cube_004.uv_layers.new(name='UVMap')
_uv.uv.foreach_set('vector', [0.375, 0.0, 0.625, 0.0, 0.625, 0.25, 0.375, 0.25, 0.375, 0.25, 0.625, 0.25, 0.625, 0.5, 0.375, 0.5, 0.375, 0.5, 0.625, 0.5, 0.625, 0.75, 0.375, 0.75, 0.375, 0.75, 0.625, 0.75, 0.625, 1.0, 0.375, 1.0, 0.125, 0.5, 0.375, 0.5, 0.375, 0.75, 0.125, 0.75, 0.625, 0.5, 0.875, 0.5, 0.875, 0.75, 0.625, 0.75])
me_cube_004.update()

# ---- objects
ob_light = bpy.data.objects.new('Light', light_light)
ob_camera = bpy.data.objects.new('Camera', cam_camera)
ob_rice = bpy.data.objects.new('Rice', me_cube)
ob_salmon = bpy.data.objects.new('Salmon', me_cube_001)
ob_rice_001 = bpy.data.objects.new('Rice.001', me_cylinder_002)
ob_salmon_001 = bpy.data.objects.new('Salmon.001', me_cube_002)
ob_seaweed = bpy.data.objects.new('Seaweed', me_cylinder_001)
ob_rice_002 = bpy.data.objects.new('Rice.002', me_cylinder_003)
ob_salmon_002 = bpy.data.objects.new('Salmon.002', me_cube_003)
ob_seaweed_001 = bpy.data.objects.new('Seaweed.001', me_cylinder_004)
ob_cylinder = bpy.data.objects.new('Cylinder', me_cylinder_005)
ob_seed = bpy.data.objects.new('Seed', me_cube_004)

# ---- transforms, parenting, visibility, modifiers, constraints
ob_light.location = (4.076, 1.005, 5.904)
ob_light.rotation_euler = (0.6503, 0.05522, 1.866)
ob_light.lock_rotations_4d = False
ob_light.empty_display_type = 'ARROWS'
ob_light.color = (0.0, 0.0, 0.0, 0.0)
ob_light.lineart.crease_threshold = 0.0
ob_camera.location = (7.359, -6.926, 4.958)
ob_camera.rotation_euler = (1.109, 0.0, 0.8149)
ob_camera.lock_rotations_4d = False
ob_camera.empty_display_type = 'ARROWS'
ob_camera.color = (0.0, 0.0, 0.0, 0.0)
ob_camera.display_type = 'WIRE'
ob_camera.lineart.crease_threshold = 0.0
ob_rice.location = (0.0, 0.0, 0.0)
ob_rice.lock_rotations_4d = False
ob_rice.empty_display_type = 'ARROWS'
ob_rice.lineart.crease_threshold = 0.0
_m = ob_rice.modifiers.new('Subdivision', 'SUBSURF')
_m.levels = 3
_m.render_levels = 3
_m = ob_rice.modifiers.new('Displace', 'DISPLACE')
_m.mid_level = 1.0
_m.strength = -0.025
ob_salmon.location = (0.0, 0.0, 0.0)
ob_salmon.lock_rotations_4d = False
ob_salmon.empty_display_type = 'ARROWS'
ob_salmon.lineart.crease_threshold = 0.0
_m = ob_salmon.modifiers.new('Subdivision', 'SUBSURF')
_m.levels = 3
_m.render_levels = 3
ob_rice_001.location = (0.0, 0.0, 0.262)
_m = ob_rice_001.modifiers.new('Subdivision', 'SUBSURF')
_m.levels = 6
_m = ob_rice_001.modifiers.new('Displace', 'DISPLACE')
_m.mid_level = 1.0
_m.strength = -0.025
ob_salmon_001.location = (-9.94e-05, -0.0003739, 1.804)
ob_salmon_001.scale = (0.4831, 0.4831, 0.2616)
_m = ob_salmon_001.modifiers.new('Subdivision', 'SUBSURF')
_m.levels = 3
ob_seaweed.location = (0.0, 0.0, 0.0)
_m = ob_seaweed.modifiers.new('Subdivision', 'SUBSURF')
_m.levels = 6
_m = ob_seaweed.modifiers.new('Displace', 'DISPLACE')
_m.mid_level = 1.0
_m.strength = -0.025
ob_rice_002.location = (0.004621, 0.0, 0.00373)
ob_rice_002.scale = (1.525, 1.525, 1.0)
_vg = ob_rice_002.vertex_groups.new(name='Group')
_m = ob_rice_002.modifiers.new('Subdivision', 'SUBSURF')
_m.levels = 6
_m = ob_rice_002.modifiers.new('Displace', 'DISPLACE')
_m.mid_level = 1.0
_m.strength = -0.025
_m = ob_rice_002.modifiers.new('ParticleSystem', 'PARTICLE_SYSTEM')
ob_salmon_002.location = (-0.03903, -0.09619, 1.622)
ob_salmon_002.scale = (0.5954, 0.5954, 0.2146)
_m = ob_salmon_002.modifiers.new('Subdivision', 'SUBSURF')
_m.levels = 3
ob_seaweed_001.location = (0.004621, 0.0, -0.03775)
ob_seaweed_001.scale = (1.003, 1.003, 0.9341)
_m = ob_seaweed_001.modifiers.new('Subdivision', 'SUBSURF')
_m.levels = 6
_m = ob_seaweed_001.modifiers.new('Displace', 'DISPLACE')
_m.mid_level = 1.0
_m.strength = -0.025
ob_cylinder.location = (-0.2108, -0.03465, 1.76)
_m = ob_cylinder.modifiers.new('Subdivision', 'SUBSURF')
_m.levels = 3
ob_seed.location = (0.6532, -0.3903, 0.8708)
ob_seed.scale = (0.4354, 0.4354, 0.4354)
_m = ob_seed.modifiers.new('Subdivision', 'SUBSURF')
_m.levels = 3

# ---- collection membership
col_collection.objects.link(ob_light)
col_collection.objects.link(ob_camera)
col_nigiri.objects.link(ob_rice)
col_nigiri.objects.link(ob_salmon)
col_hosomaki.objects.link(ob_rice_001)
col_hosomaki.objects.link(ob_salmon_001)
col_hosomaki.objects.link(ob_seaweed)
col_uramaki.objects.link(ob_rice_002)
col_uramaki.objects.link(ob_salmon_002)
col_uramaki.objects.link(ob_seaweed_001)
col_uramaki.objects.link(ob_cylinder)
col_uramaki.objects.link(ob_seed)

# ---- scene / render settings (as saved in the file)
scene.camera = ob_camera
scene.frame_start = 1; scene.frame_end = 250; scene.frame_set(32)
scene.render.engine = 'BLENDER_EEVEE_NEXT'
scene.cycles.sampling_pattern = 'TABULATED_SOBOL'
scene.cycles.use_light_tree = False
scene.view_settings.view_transform = 'Filmic'
bpy.context.view_layer.update()
